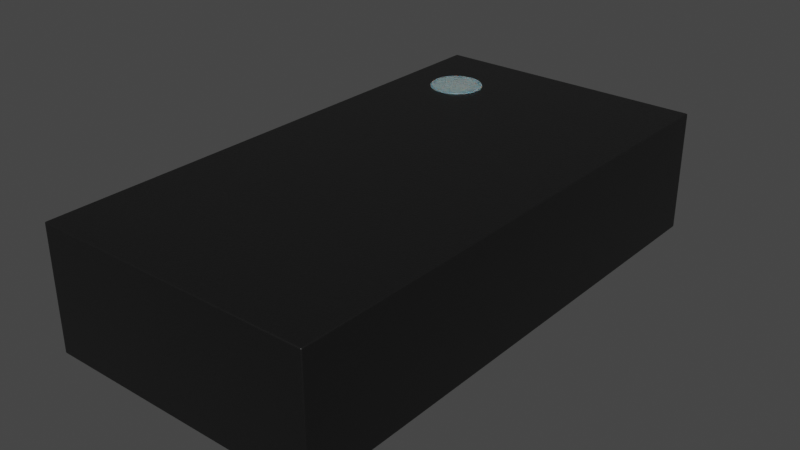# Source: XSON-8_1x1.95mm_P0.5mm.blend  (saved by Blender 4.1.23; exported with 4.5.12 LTS)
import bpy
from mathutils import Matrix  # noqa: F401  (used for matrix-valued properties, if any)

bpy.ops.wm.read_factory_settings(use_empty=True)
scene = bpy.context.scene
scene.name = 'Scene'

# ---- collections
col_collection = bpy.data.collections.new('Collection'); scene.collection.children.link(col_collection)

# ---- materials (node trees are filled in below, after node groups)
mat_metal_pins = bpy.data.materials.new('metal_pins')
mat_metal_pins.preview_render_type = 'CUBE'
mat_plastic_chip = bpy.data.materials.new('plastic_chip')
mat_plastic_chip.preview_render_type = 'CUBE'
mat_white_markings = bpy.data.materials.new('white_markings')
mat_white_markings.preview_render_type = 'FLAT'

# ---- material node trees
mat_metal_pins.use_nodes = True; mat_metal_pins.node_tree.nodes.clear()
_N = mat_metal_pins.node_tree.nodes; _L = mat_metal_pins.node_tree.links
n0 = _N.new('ShaderNodeMapping'); n0.name = 'Mapping'; n0.location = (-1447, -91)
n0.inputs[3].default_value = (4.8, 1.2, 1.1)
n1 = _N.new('ShaderNodeBsdfPrincipled'); n1.name = 'Principled BSDF'; n1.location = (-560, 254)
n1.distribution = 'GGX'
n1.subsurface_method = 'BURLEY'
n1.inputs[1].default_value = 0.7818
n1.inputs[2].default_value = 0.2886
n1.inputs[3].default_value = 1.45
n1.inputs[13].default_value = 0.0
n1.inputs[27].default_value = (0.0, 0.0, 0.0, 1.0)
n1.inputs[28].default_value = 1.0
n2 = _N.new('ShaderNodeOutputMaterial'); n2.name = 'Material Output.002'; n2.location = (-205, 253)
n2.width = 213
n3 = _N.new('ShaderNodeTexNoise'); n3.name = 'Noise Texture.002'; n3.location = (-1228, -73)
n3.inputs[2].default_value = 0.1
n3.inputs[3].default_value = 7.0
n3.inputs[4].default_value = 0.6
n3.inputs[8].default_value = 0.4
n4 = _N.new('ShaderNodeTexCoord'); n4.name = 'Texture Coordinate'; n4.location = (-1636, -116)
n5 = _N.new('ShaderNodeMix'); n5.name = 'Mix.001'; n5.location = (-921, 45)
n5.data_type = 'RGBA'
n5.inputs[6].default_value = (0.9398, 0.9547, 1.0, 1.0)
n5.inputs[7].default_value = (0.13, 0.1259, 0.1359, 1.0)
n6 = _N.new('ShaderNodeBump'); n6.name = 'Bump.001'; n6.location = (-1001, -227)
n6.inputs[0].default_value = 0.05
n6.inputs[1].default_value = 0.01
n6.inputs[2].default_value = 1.0
_L.new(n1.outputs[0], n2.inputs[0])
_L.new(n3.outputs[0], n6.inputs[3])
_L.new(n0.outputs[0], n3.inputs[0])
_L.new(n3.outputs[0], n5.inputs[0])
_L.new(n4.outputs[3], n0.inputs[0])
_L.new(n5.outputs[2], n1.inputs[0])
_L.new(n6.outputs[0], n1.inputs[5])
n2.is_active_output = True
mat_plastic_chip.use_nodes = True; mat_plastic_chip.node_tree.nodes.clear()
_N = mat_plastic_chip.node_tree.nodes; _L = mat_plastic_chip.node_tree.links
n0 = _N.new('ShaderNodeBsdfPrincipled'); n0.name = 'Principled BSDF'; n0.location = (10, 300)
n0.distribution = 'GGX'
n0.subsurface_method = 'BURLEY'
n0.inputs[0].default_value = (0.009312, 0.009312, 0.009312, 1.0)
n0.inputs[1].default_value = 0.1372
n0.inputs[2].default_value = 0.3706
n0.inputs[3].default_value = 1.45
n0.inputs[27].default_value = (0.0, 0.0, 0.0, 1.0)
n0.inputs[28].default_value = 1.0
n1 = _N.new('ShaderNodeOutputMaterial'); n1.name = 'Material Output'; n1.location = (300, 300)
n2 = _N.new('ShaderNodeTexNoise'); n2.name = 'Noise Texture'; n2.location = (-893, 54)
n2.inputs[2].default_value = 200.0
n2.inputs[3].default_value = 3.6
n2.inputs[4].default_value = 0.8375
n3 = _N.new('ShaderNodeBump'); n3.name = 'Bump'; n3.location = (-604, -53)
n3.inputs[0].default_value = 0.08
n3.inputs[1].default_value = 1.0
n3.inputs[2].default_value = 1.0
_L.new(n0.outputs[0], n1.inputs[0])
_L.new(n2.outputs[0], n3.inputs[3])
_L.new(n3.outputs[0], n0.inputs[5])
n1.is_active_output = True
mat_white_markings.use_nodes = True; mat_white_markings.node_tree.nodes.clear()
_N = mat_white_markings.node_tree.nodes; _L = mat_white_markings.node_tree.links
n0 = _N.new('ShaderNodeOutputMaterial'); n0.name = 'Material Output'; n0.location = (300, 300)
n1 = _N.new('ShaderNodeBsdfPrincipled'); n1.name = 'Principled BSDF'; n1.location = (-34, 272)
n1.distribution = 'GGX'
n1.subsurface_method = 'BURLEY'
n1.inputs[1].default_value = 0.02
n1.inputs[2].default_value = 0.4636
n1.inputs[3].default_value = 1.4
n1.inputs[8].default_value = 1.0
n1.inputs[10].default_value = 0.3682
n1.inputs[13].default_value = 0.6591
n1.inputs[18].default_value = 0.2318
n1.inputs[20].default_value = 0.6709
n1.inputs[24].default_value = 0.1191
n1.inputs[27].default_value = (0.0, 0.0, 0.0, 1.0)
n1.inputs[28].default_value = 1.0
n2 = _N.new('ShaderNodeMapping'); n2.name = 'Mapping'; n2.location = (-1010, 265)
n2.inputs[3].default_value = (3.0, 1.0, 1.0)
n3 = _N.new('ShaderNodeTexCoord'); n3.name = 'Texture Coordinate'; n3.location = (-1250, 180)
n4 = _N.new('ShaderNodeBump'); n4.name = 'Bump'; n4.location = (-376, -99)
n4.inputs[0].default_value = 0.05
n4.inputs[1].default_value = 1.0
n4.inputs[2].default_value = 1.0
n5 = _N.new('ShaderNodeTexNoise'); n5.name = 'Noise Texture'; n5.location = (-662, 176)
n5.inputs[2].default_value = 88.0
n5.inputs[3].default_value = 10.8
n5.inputs[4].default_value = 0.9167
n5.inputs[8].default_value = 1.6
n6 = _N.new('ShaderNodeValToRGB'); n6.name = 'ColorRamp'; n6.location = (-354, 186)
while len(n6.color_ramp.elements) > 1: n6.color_ramp.elements.remove(n6.color_ramp.elements[-1])
n6.color_ramp.elements[0].position = 0.0; n6.color_ramp.elements[0].color = (0.2596, 0.2596, 0.2596, 1.0)
_e = n6.color_ramp.elements.new(1.0); _e.color = (0.6303, 0.6303, 0.6303, 1.0)
n7 = _N.new('ShaderNodeMix'); n7.name = 'Mix'; n7.location = (-204, 152)
n7.data_type = 'RGBA'
n7.inputs[0].default_value = 0.3682
n7.inputs[7].default_value = (0.2525, 0.2525, 0.2525, 1.0)
_L.new(n5.outputs[0], n6.inputs[0])
_L.new(n1.outputs[0], n0.inputs[0])
_L.new(n3.outputs[2], n2.inputs[0])
_L.new(n2.outputs[0], n5.inputs[0])
_L.new(n5.outputs[0], n4.inputs[3])
_L.new(n4.outputs[0], n1.inputs[5])
_L.new(n6.outputs[0], n7.inputs[6])
_L.new(n7.outputs[2], n1.inputs[0])
n0.is_active_output = True

# ---- world
world_world = bpy.data.worlds.new('World'); scene.world = world_world
world_world.use_nodes = True; world_world.node_tree.nodes.clear()
_N = world_world.node_tree.nodes; _L = world_world.node_tree.links
n0 = _N.new('ShaderNodeOutputWorld'); n0.name = 'World Output'; n0.location = (300, 300)
n1 = _N.new('ShaderNodeBackground'); n1.name = 'Background'; n1.location = (10, 300)
n1.inputs[0].default_value = (0.05088, 0.05088, 0.05088, 1.0)
_L.new(n1.outputs[0], n0.inputs[0])
n0.is_active_output = True
world_world.color = (0.05088, 0.05088, 0.05088)
world_world.use_sun_shadow = False
world_world.sun_shadow_jitter_overblur = 0.0

# ---- meshes
me_shape_9_indexedfaceset_013 = bpy.data.meshes.new('SHAPE_9_IndexedFaceSet.013')
me_shape_9_indexedfaceset_013.from_pydata([(0.095, 0.625, 0.14), (0.495, 1.0, 0.47), (-0.555, 1.0, 0.47), (-0.505, 0.125, 0.14), (0.495, 1.0, 0.01), (-0.505, -0.875, 0.14), (0.495, -1.0, 0.47), (-0.505, 0.875, 0.14), (-0.555, -1.0, 0.47), (-0.155, 0.125, 0.14), (-0.505, 0.375, 0.14), (-0.555, 1.0, 0.01), (-0.555, -1.0, 0.01), (0.495, -1.0, 0.01), (-0.505, -0.625, 0.14), (0.095, -0.875, 0.14), (0.095, -0.625, 0.14), (0.095, -0.125, 0.14), (-0.505, -0.375, 0.14), (-0.505, -0.125, 0.14), (0.445, -0.625, 0.14), (0.445, -0.875, 0.14), (-0.155, -0.875, 0.14), (0.095, -0.375, 0.14), (0.445, -0.375, 0.14), (0.445, 0.875, 0.14), (0.095, 0.875, 0.14), (-0.505, 0.625, 0.14), (0.445, -0.125, 0.14), (0.445, 0.125, 0.14), (0.095, 0.125, 0.14), (-0.105, 0.805, 0.14), (-0.18, 0.875, 0.14), (-0.155, -0.375, 0.14), (0.445, 0.375, 0.14), (0.095, 0.375, 0.14), (-0.155, -0.125, 0.14), (-0.155, 0.375, 0.14), (0.445, 0.625, 0.14), (-0.155, -0.625, 0.14), (-0.105, 0.625, 0.14), (-0.505, -0.875, 0.01), (-0.505, -0.625, 0.01), (-0.505, -0.375, 0.01), (-0.505, -0.125, 0.01), (-0.505, 0.125, 0.01), (-0.505, 0.375, 0.01), (-0.505, 0.875, 0.01), (-0.18, 0.875, 0.01), (-0.505, 0.625, 0.01), (-0.105, 0.625, 0.01), (-0.155, 0.375, 0.01), (-0.155, -0.125, 0.01), (-0.155, 0.125, 0.01), (0.095, 0.375, 0.01), (0.095, 0.625, 0.01), (0.095, 0.875, 0.01), (-0.105, 0.805, 0.01), (-0.155, -0.625, 0.01), (-0.155, -0.375, 0.01), (-0.155, -0.875, 0.01), (0.095, -0.625, 0.01), (0.095, -0.375, 0.01), (0.095, -0.125, 0.01), (0.095, 0.125, 0.01), (0.095, -0.875, 0.01), (0.445, -0.875, 0.01), (0.445, 0.625, 0.01), (0.445, 0.375, 0.01), (0.445, 0.875, 0.01), (0.445, -0.375, 0.01), (0.445, -0.125, 0.01), (0.445, 0.125, 0.01), (0.445, -0.625, 0.01), (-0.33, 0.8, 0.475), (-0.3105, 0.7981, 0.475), (-0.2917, 0.7924, 0.475), (-0.2744, 0.7831, 0.475), (-0.2593, 0.7707, 0.475), (-0.2469, 0.7556, 0.475), (-0.2376, 0.7383, 0.475), (-0.2319, 0.7195, 0.475), (-0.23, 0.7, 0.475), (-0.2319, 0.6805, 0.475), (-0.2376, 0.6617, 0.475), (-0.2469, 0.6444, 0.475), (-0.2593, 0.6293, 0.475), (-0.2744, 0.6169, 0.475), (-0.2917, 0.6076, 0.475), (-0.3105, 0.6019, 0.475), (-0.33, 0.6, 0.475), (-0.3495, 0.6019, 0.475), (-0.3683, 0.6076, 0.475), (-0.3856, 0.6169, 0.475), (-0.4007, 0.6293, 0.475), (-0.4131, 0.6444, 0.475), (-0.4224, 0.6617, 0.475), (-0.4281, 0.6805, 0.475), (-0.43, 0.7, 0.475), (-0.4281, 0.7195, 0.475), (-0.4224, 0.7383, 0.475), (-0.4131, 0.7556, 0.475), (-0.4007, 0.7707, 0.475), (-0.3856, 0.7831, 0.475), (-0.3683, 0.7924, 0.475), (-0.3495, 0.7981, 0.475), (-0.33, 0.8, 0.375), (-0.3105, 0.7981, 0.375), (-0.2917, 0.7924, 0.375), (-0.2744, 0.7831, 0.375), (-0.2593, 0.7707, 0.375), (-0.2469, 0.7556, 0.375), (-0.2376, 0.7383, 0.375), (-0.2319, 0.7195, 0.375), (-0.23, 0.7, 0.375), (-0.2319, 0.6805, 0.375), (-0.2376, 0.6617, 0.375), (-0.2469, 0.6444, 0.375), (-0.2593, 0.6293, 0.375), (-0.2744, 0.6169, 0.375), (-0.2917, 0.6076, 0.375), (-0.3105, 0.6019, 0.375), (-0.33, 0.6, 0.375), (-0.3495, 0.6019, 0.375), (-0.3683, 0.6076, 0.375), (-0.3856, 0.6169, 0.375), (-0.4007, 0.6293, 0.375), (-0.4131, 0.6444, 0.375), (-0.4224, 0.6617, 0.375), (-0.4281, 0.6805, 0.375), (-0.43, 0.7, 0.375), (-0.4281, 0.7195, 0.375), (-0.4224, 0.7383, 0.375), (-0.4131, 0.7556, 0.375), (-0.4007, 0.7707, 0.375), (-0.3856, 0.7831, 0.375), (-0.3683, 0.7924, 0.375), (-0.3495, 0.7981, 0.375), (0.095, 0.625, 0.14), (-0.505, 0.125, 0.14), (-0.505, -0.875, 0.14), (-0.505, 0.875, 0.14), (-0.155, 0.125, 0.14), (-0.505, 0.375, 0.14), (-0.155, 0.375, 4.768e-07), (-0.155, -0.625, 4.768e-07), (-0.505, -0.625, 0.14), (0.095, -0.875, 0.14), (0.095, -0.625, 0.14), (0.445, 0.125, 4.768e-07), (0.095, 0.625, 4.768e-07), (0.445, 0.625, 4.768e-07), (-0.505, 0.625, 4.768e-07), (0.095, -0.125, 0.14), (-0.505, -0.375, 4.768e-07), (-0.505, -0.375, 0.14), (-0.505, -0.125, 0.14), (-0.155, -0.125, 4.768e-07), (-0.155, -0.375, 4.768e-07), (-0.505, -0.125, 4.768e-07), (-0.505, 0.375, 4.768e-07), (0.445, -0.625, 0.14), (0.445, -0.875, 0.14), (0.445, -0.375, 4.768e-07), (0.095, -0.375, 4.768e-07), (-0.155, -0.875, 0.14), (0.095, -0.125, 4.768e-07), (0.095, -0.375, 0.14), (0.445, -0.375, 0.14), (0.445, 0.875, 0.14), (0.095, 0.875, 0.14), (-0.505, 0.625, 0.14), (0.445, -0.125, 0.14), (0.445, 0.125, 0.14), (0.095, 0.125, 0.14), (-0.105, 0.805, 0.14), (-0.18, 0.875, 0.14), (-0.155, -0.375, 0.14), (0.445, -0.625, 4.768e-07), (-0.155, 0.125, 4.768e-07), (-0.505, 0.125, 4.768e-07), (0.095, 0.875, 4.768e-07), (0.445, 0.375, 4.768e-07), (0.445, 0.375, 0.14), (-0.105, 0.625, 4.768e-07), (-0.18, 0.875, 4.768e-07), (-0.505, 0.875, 4.768e-07), (0.095, 0.375, 4.768e-07), (0.095, 0.375, 0.14), (-0.155, -0.125, 0.14), (-0.505, -0.875, 4.768e-07), (-0.505, -0.625, 4.768e-07), (0.095, 0.125, 4.768e-07), (-0.105, 0.805, 4.768e-07), (-0.155, 0.375, 0.14), (0.445, -0.125, 4.768e-07), (0.445, 0.625, 0.14), (0.445, 0.875, 4.768e-07), (-0.155, -0.625, 0.14), (-0.155, -0.875, 4.768e-07), (-0.105, 0.625, 0.14), (0.095, -0.625, 4.768e-07), (0.445, -0.875, 4.768e-07), (0.095, -0.875, 4.768e-07)], [], [(12, 11, 2, 8), (4, 13, 6, 1), (13, 12, 8, 6), (11, 4, 1, 2), (2, 1, 6, 8), (26, 0, 38, 25), (15, 21, 20, 16), (18, 33, 36, 19), (30, 29, 34, 35), (15, 65, 66, 21), (44, 43, 18, 19), (51, 46, 10, 37), (53, 51, 37, 9), (46, 45, 3, 10), (58, 42, 14, 39), (61, 65, 15, 16), (60, 58, 39, 22), (5, 41, 60, 22), (42, 41, 5, 14), (73, 61, 16, 20), (66, 73, 20, 21), (68, 54, 35, 34), (52, 44, 19, 36), (33, 59, 52, 36), (45, 53, 9, 3), (72, 68, 34, 29), (64, 72, 29, 30), (54, 64, 30, 35), (69, 56, 26, 25), (67, 69, 25, 38), (0, 55, 67, 38), (56, 55, 0, 26), (49, 50, 40, 27), (47, 49, 27, 7), (48, 47, 7, 32), (50, 57, 31, 40), (63, 62, 23, 17), (24, 28, 17, 23), (71, 63, 17, 28), (7, 27, 40, 31, 32), (70, 71, 28, 24), (3, 9, 37, 10), (18, 43, 59, 33), (62, 70, 24, 23), (14, 5, 22, 39), (57, 48, 32, 31), (45, 46, 11), (56, 11, 48), (71, 70, 13), (41, 42, 12), (42, 43, 12), (43, 44, 12), (44, 45, 12), (47, 11, 49), (11, 12, 45), (49, 11, 46), (60, 41, 12), (12, 13, 65), (54, 55, 50, 51), (60, 12, 65), (65, 61, 58, 60), (44, 52, 53, 45), (59, 62, 63, 52), (58, 61, 62, 59), (71, 72, 64, 63), (67, 55, 54, 68), (64, 53, 52, 63), (51, 53, 64, 54), (73, 70, 62, 61), (55, 56, 57, 50), (50, 49, 46, 51), (56, 69, 4), (56, 4, 11), (11, 47, 48), (48, 57, 56), (70, 73, 13), (73, 66, 13), (66, 65, 13), (13, 4, 71), (4, 69, 67), (67, 68, 4), (4, 68, 72), (72, 71, 4), (59, 43, 42, 58), (106, 107, 108, 109, 110, 111, 112, 113, 114, 115, 116, 117, 118, 119, 120, 121, 122, 123, 124, 125, 126, 127, 128, 129, 130, 131, 132, 133, 134, 135, 136, 137), (74, 105, 104, 103, 102, 101, 100, 99, 98, 97, 96, 95, 94, 93, 92, 91, 90, 89, 88, 87, 86, 85, 84, 83, 82, 81, 80, 79, 78, 77, 76, 75), (78, 79, 111, 110), (105, 74, 106, 137), (92, 93, 125, 124), (79, 80, 112, 111), (93, 94, 126, 125), (80, 81, 113, 112), (94, 95, 127, 126), (81, 82, 114, 113), (95, 96, 128, 127), (82, 83, 115, 114), (96, 97, 129, 128), (83, 84, 116, 115), (97, 98, 130, 129), (84, 85, 117, 116), (98, 99, 131, 130), (85, 86, 118, 117), (99, 100, 132, 131), (86, 87, 119, 118), (100, 101, 133, 132), (87, 88, 120, 119), (74, 75, 107, 106), (101, 102, 134, 133), (88, 89, 121, 120), (75, 76, 108, 107), (102, 103, 135, 134), (89, 90, 122, 121), (76, 77, 109, 108), (103, 104, 136, 135), (90, 91, 123, 122), (77, 78, 110, 109), (104, 105, 137, 136), (91, 92, 124, 123), (170, 138, 196, 169), (147, 162, 161, 148), (155, 177, 189, 156), (174, 173, 183, 188), (202, 162, 147, 203), (154, 155, 156, 159), (160, 143, 194, 144), (144, 194, 142, 179), (180, 139, 143, 160), (191, 146, 198, 145), (203, 147, 148, 201), (145, 198, 165, 199), (199, 165, 140, 190), (190, 140, 146, 191), (191, 145, 199, 190), (201, 148, 161, 178), (178, 161, 162, 202), (187, 188, 183, 182), (159, 156, 189, 157), (157, 189, 177, 158), (179, 142, 139, 180), (182, 183, 173, 149), (149, 173, 174, 192), (192, 174, 188, 187), (187, 182, 149, 192), (181, 170, 169, 197), (197, 169, 196, 151), (151, 196, 138, 150), (150, 138, 170, 181), (181, 197, 151, 150), (184, 200, 171, 152), (152, 171, 141, 186), (186, 141, 176, 185), (193, 175, 200, 184), (164, 167, 153, 166), (168, 172, 153, 167), (166, 153, 172, 195), (163, 164, 166, 195), (176, 141, 171, 200, 175), (195, 172, 168, 163), (139, 142, 194, 143), (158, 177, 155, 154), (201, 178, 202, 203), (160, 144, 179, 180), (163, 168, 167, 164), (146, 140, 165, 198), (158, 154, 159, 157), (185, 176, 175, 193), (185, 193, 184, 152, 186)])
me_shape_9_indexedfaceset_013.polygons.foreach_set('use_smooth', [True] * 167)
me_shape_9_indexedfaceset_013.polygons.foreach_set('material_index', [1, 1, 1, 1, 1, 1, 1, 1, 1, 1, 1, 1, 1, 1, 1, 1, 1, 1, 1, 1, 1, 1, 1, 1, 1, 1, 1, 1, 1, 1, 1, 1, 1, 1, 1, 1, 1, 1, 1, 1, 1, 1, 1, 1, 1, 1, 1, 1, 1, 1, 1, 1, 1, 1, 1, 1, 1, 1, 1, 1, 1, 1, 1, 1, 1, 1, 1, 1, 1, 1, 1, 1, 1, 1, 1, 1, 1, 1, 1, 1, 1, 1, 1, 1, 2, 2, 2, 2, 2, 2, 2, 2, 2, 2, 2, 2, 2, 2, 2, 2, 2, 2, 2, 2, 2, 2, 2, 2, 2, 2, 2, 2, 2, 2, 2, 2, 2, 2, 0, 0, 0, 0, 0, 0, 0, 0, 0, 0, 0, 0, 0, 0, 0, 0, 0, 0, 0, 0, 0, 0, 0, 0, 0, 0, 0, 0, 0, 0, 0, 0, 0, 0, 0, 0, 0, 0, 0, 0, 0, 0, 0, 0, 0, 0, 0, 0, 0])
_k = set([(0, 26), (0, 38), (0, 55), (1, 2), (1, 4), (1, 6), (2, 8), (2, 11), (3, 9), (3, 10), (3, 45), (4, 11), (4, 13), (5, 14), (5, 22), (5, 41), (6, 8), (6, 13), (7, 27), (7, 32), (7, 47), (8, 12), (9, 37), (9, 53), (10, 37), (10, 46), (11, 12), (12, 13), (14, 39), (14, 42), (15, 16), (15, 21), (15, 65), (16, 20), (16, 61), (17, 23), (17, 28), (17, 63), (18, 19), (18, 33), (18, 43), (19, 36), (19, 44), (20, 21), (20, 73), (21, 66), (22, 39), (22, 60), (23, 24), (23, 62), (24, 28), (24, 70), (25, 26), (25, 38), (25, 69), (26, 56), (27, 40), (27, 49), (28, 71), (29, 30), (29, 34), (29, 72), (30, 35), (30, 64), (31, 32), (31, 40), (31, 57), (32, 48), (33, 36), (33, 59), (34, 35), (34, 68), (35, 54), (36, 52), (37, 51), (38, 67), (39, 58), (40, 50), (41, 42), (41, 60), (42, 58), (43, 44), (43, 59), (44, 52), (45, 46), (45, 53), (46, 51), (47, 48), (47, 49), (48, 57), (49, 50), (50, 57), (51, 53), (52, 59), (54, 64), (54, 68), (55, 56), (55, 67), (56, 69), (58, 60), (61, 65), (61, 73), (62, 63), (62, 70), (63, 71), (64, 72), (65, 66), (66, 73), (67, 69), (68, 72), (70, 71), (74, 75), (74, 105), (75, 76), (76, 77), (77, 78), (78, 79), (79, 80), (80, 81), (81, 82), (82, 83), (83, 84), (84, 85), (85, 86), (86, 87), (87, 88), (88, 89), (89, 90), (90, 91), (91, 92), (92, 93), (93, 94), (94, 95), (95, 96), (96, 97), (97, 98), (98, 99), (99, 100), (100, 101), (101, 102), (102, 103), (103, 104), (104, 105), (106, 107), (106, 137), (107, 108), (108, 109), (109, 110), (110, 111), (111, 112), (112, 113), (113, 114), (114, 115), (115, 116), (116, 117), (117, 118), (118, 119), (119, 120), (120, 121), (121, 122), (122, 123), (123, 124), (124, 125), (125, 126), (126, 127), (127, 128), (128, 129), (129, 130), (130, 131), (131, 132), (132, 133), (133, 134), (134, 135), (135, 136), (136, 137), (138, 150), (138, 170), (138, 196), (139, 142), (139, 143), (139, 180), (140, 146), (140, 165), (140, 190), (141, 171), (141, 176), (141, 186), (142, 179), (142, 194), (143, 160), (143, 194), (144, 160), (144, 179), (144, 194), (145, 191), (145, 198), (145, 199), (146, 191), (146, 198), (147, 148), (147, 162), (147, 203), (148, 161), (148, 201), (149, 173), (149, 182), (149, 192), (150, 151), (150, 181), (151, 196), (151, 197), (152, 171), (152, 184), (152, 186), (153, 166), (153, 167), (153, 172), (154, 155), (154, 158), (154, 159), (155, 156), (155, 177), (156, 159), (156, 189), (157, 158), (157, 159), (157, 189), (158, 177), (160, 180), (161, 162), (161, 178), (162, 202), (163, 164), (163, 168), (163, 195), (164, 166), (164, 167), (165, 198), (165, 199), (166, 195), (167, 168), (168, 172), (169, 170), (169, 196), (169, 197), (170, 181), (171, 200), (172, 195), (173, 174), (173, 183), (174, 188), (174, 192), (175, 176), (175, 193), (175, 200), (176, 185), (177, 189), (178, 201), (178, 202), (179, 180), (181, 197), (182, 183), (182, 187), (183, 188), (184, 193), (184, 200), (185, 186), (185, 193), (187, 188), (187, 192), (190, 191), (190, 199), (201, 203), (202, 203)])
me_shape_9_indexedfaceset_013.attributes.new('sharp_edge', 'BOOLEAN', 'EDGE').data.foreach_set('value', [ (min(e.vertices), max(e.vertices)) in _k for e in me_shape_9_indexedfaceset_013.edges])
_uv = me_shape_9_indexedfaceset_013.uv_layers.new(name='UVMap')
_uv.uv.foreach_set('vector', [1.0, 0.0, 0.0, 0.0, 0.0, 1.0, 1.0, 1.0, 0.0, 0.0, 1.0, 0.0, 1.0, 1.0, 0.0, 1.0, 0.0, 0.0, 1.0, 0.0, 1.0, 1.0, 0.0, 1.0, 1.0, 0.0, 0.0, 0.0, 0.0, 1.0, 1.0, 1.0, 0.0, 1.0, 0.0, 1.0, 0.0, 1.0, 1.0, 1.0, 0.0, 1.0, 1.0, 1.0, 0.0, 1.0, 0.0, 1.0, 1.0, 1.0, 0.0, 1.0, 0.0, 1.0, 1.0, 1.0, 1.0, 1.0, 0.0, 1.0, 0.0, 1.0, 1.0, 1.0, 1.0, 1.0, 1.0, 1.0, 0.0, 1.0, 0.0, 1.0, 1.0, 1.0, 1.0, 0.07143, 0.0, 0.07143, 0.0, 1.0, 0.0, 0.07143, 1.0, 0.07143, 1.0, 1.0, 0.0, 1.0, 0.0, 0.07143, 1.0, 0.07143, 1.0, 1.0, 0.0, 1.0, 1.0, 0.07143, 0.0, 0.07143, 0.0, 1.0, 1.0, 1.0, 0.0, 0.07143, 1.0, 0.07143, 1.0, 1.0, 0.0, 1.0, 0.0, 0.07143, 1.0, 0.07143, 1.0, 1.0, 0.0, 1.0, 0.0, 0.07143, 1.0, 0.07143, 1.0, 1.0, 0.0, 1.0, 1.0, 0.07143, 0.0, 0.07143, 0.0, 1.0, 1.0, 1.0, 1.0, 1.0, 1.0, 0.07143, 0.0, 0.07143, 0.0, 1.0, 0.0, 0.07143, 1.0, 0.07143, 1.0, 1.0, 0.0, 1.0, 0.0, 0.07143, 1.0, 0.07143, 1.0, 1.0, 0.0, 1.0, 1.0, 0.07143, 0.0, 0.07143, 0.0, 1.0, 1.0, 1.0, 0.0, 0.07143, 1.0, 0.07143, 1.0, 1.0, 0.0, 1.0, 0.0, 0.07143, 1.0, 0.07143, 1.0, 1.0, 0.0, 1.0, 1.0, 1.0, 1.0, 0.07143, 0.0, 0.07143, 0.0, 1.0, 1.0, 0.07143, 0.0, 0.07143, 0.0, 1.0, 1.0, 1.0, 1.0, 0.07143, 0.0, 0.07143, 0.0, 1.0, 1.0, 1.0, 1.0, 0.07143, 0.0, 0.07143, 0.0, 1.0, 1.0, 1.0, 0.0, 0.07143, 1.0, 0.07143, 1.0, 1.0, 0.0, 1.0, 0.0, 0.07143, 1.0, 0.07143, 1.0, 1.0, 0.0, 1.0, 1.0, 0.07143, 0.0, 0.07143, 0.0, 1.0, 1.0, 1.0, 1.0, 1.0, 1.0, 0.07143, 0.0, 0.07143, 0.0, 1.0, 0.0, 0.07143, 1.0, 0.07143, 1.0, 1.0, 0.0, 1.0, 1.0, 0.07143, 0.0, 0.07143, 0.0, 1.0, 1.0, 1.0, 0.0, 0.07143, 1.0, 0.07143, 1.0, 1.0, 0.0, 1.0, 0.0, 0.07143, 1.0, 0.07143, 1.0, 1.0, 0.0, 1.0, 1.0, 0.07143, 0.0, 0.07143, 0.0, 1.0, 1.0, 1.0, 0.0, 0.07143, 1.0, 0.07143, 1.0, 1.0, 0.0, 1.0, 1.0, 1.0, 0.0, 1.0, 1.0, 1.0, 1.0, 1.0, 0.0, 0.07143, 1.0, 0.07143, 1.0, 1.0, 0.0, 1.0, 1.0, 1.0, 1.0, 1.0, 0.0, 1.0, 0.0, 1.0, 0.0, 1.0, 1.0, 0.07143, 0.0, 0.07143, 0.0, 1.0, 1.0, 1.0, 1.0, 1.0, 1.0, 1.0, 0.0, 1.0, 0.0, 1.0, 1.0, 1.0, 1.0, 0.07143, 0.0, 0.07143, 0.0, 1.0, 1.0, 0.07143, 0.0, 0.07143, 0.0, 1.0, 1.0, 1.0, 0.0, 1.0, 1.0, 1.0, 0.0, 1.0, 0.0, 1.0, 0.0, 1.0, 1.0, 0.0, 1.0, 0.0, 0.0, 1.0, 0.9524, 0.0, 0.9524, 0.0, 1.0, 0.0, 0.381, 0.0, 1.0, 0.0, 0.6429, 0.0, 0.04762, 0.0, 0.04762, 0.0, 0.0, 0.0, 0.9524, 0.0, 0.9524, 0.0, 1.0, 0.0, 0.9524, 0.0, 0.9524, 0.0, 1.0, 0.0, 0.9524, 0.0, 0.9524, 0.0, 1.0, 0.0, 0.9524, 0.0, 0.9524, 0.0, 1.0, 0.0, 0.9524, 0.0, 1.0, 0.0, 0.9524, 0.0, 1.0, 0.0, 1.0, 0.0, 0.9524, 0.0, 0.9524, 0.0, 1.0, 0.0, 0.9524, 0.0, 0.619, 0.0, 0.9524, 0.0, 1.0, 0.0, 1.0, 0.0, 0.0, 0.0, 0.381, 0.0, 0.381, 0.0, 0.381, 0.0, 0.5714, 0.0, 0.619, 0.0, 0.619, 0.0, 1.0, 0.0, 0.381, 0.0, 0.381, 0.0, 0.381, 0.0, 0.619, 0.0, 0.619, 0.0, 0.9524, 0.0, 0.619, 0.0, 0.619, 0.0, 0.9524, 0.0, 0.619, 0.0, 0.381, 0.0, 0.381, 0.0, 0.619, 0.0, 0.619, 0.0, 0.381, 0.0, 0.381, 0.0, 0.619, 0.0, 0.04762, 0.0, 0.04762, 0.0, 0.381, 0.0, 0.381, 0.0, 0.04762, 0.0, 0.381, 0.0, 0.381, 0.0, 0.04762, 0.0, 0.381, 0.0, 0.619, 0.0, 0.619, 0.0, 0.381, 0.0, 0.619, 0.0, 0.619, 0.0, 0.381, 0.0, 0.381, 0.0, 0.04762, 0.0, 0.04762, 0.0, 0.381, 0.0, 0.381, 0.0, 0.381, 0.0, 0.381, 0.0, 0.5714, 0.0, 0.5714, 0.0, 0.5714, 0.0, 0.9524, 0.0, 0.9524, 0.0, 0.619, 0.0, 0.381, 0.0, 0.04762, 0.0, 0.0, 0.0, 0.381, 0.0, 0.0, 0.0, 1.0, 0.0, 1.0, 0.0, 0.9524, 0.0, 0.6429, 0.0, 0.6429, 0.0, 0.5714, 0.0, 0.381, 0.0, 0.04762, 0.0, 0.04762, 0.0, 0.0, 0.0, 0.04762, 0.0, 0.04762, 0.0, 0.0, 0.0, 0.04762, 0.0, 0.381, 0.0, 0.0, 0.0, 0.0, 0.0, 0.0, 0.0, 0.04762, 0.0, 0.0, 0.0, 0.04762, 0.0, 0.04762, 0.0, 0.04762, 0.0, 0.04762, 0.0, 0.0, 0.0, 0.0, 0.0, 0.04762, 0.0, 0.04762, 0.0, 0.04762, 0.0, 0.04762, 0.0, 0.0, 0.0, 0.619, 0.0, 0.9524, 0.0, 0.9524, 0.0, 0.619, 0.0, 0.75, 0.49, 0.7968, 0.4854, 0.8418, 0.4717, 0.8833, 0.4496, 0.9197, 0.4197, 0.9496, 0.3833, 0.9717, 0.3418, 0.9854, 0.2968, 0.99, 0.25, 0.9854, 0.2032, 0.9717, 0.1582, 0.9496, 0.1167, 0.9197, 0.08029, 0.8833, 0.05045, 0.8418, 0.02827, 0.7968, 0.01461, 0.75, 0.01, 0.7032, 0.01461, 0.6582, 0.02827, 0.6167, 0.05045, 0.5803, 0.08029, 0.5504, 0.1167, 0.5283, 0.1582, 0.5146, 0.2032, 0.51, 0.25, 0.5146, 0.2968, 0.5283, 0.3418, 0.5504, 0.3833, 0.5803, 0.4197, 0.6167, 0.4496, 0.6582, 0.4717, 0.7032, 0.4854, 0.75, 0.49, 0.7032, 0.4854, 0.6582, 0.4717, 0.6167, 0.4496, 0.5803, 0.4197, 0.5504, 0.3833, 0.5283, 0.3418, 0.5146, 0.2968, 0.51, 0.25, 0.5146, 0.2032, 0.5283, 0.1582, 0.5504, 0.1167, 0.5803, 0.08029, 0.6167, 0.05045, 0.6582, 0.02827, 0.7032, 0.01461, 0.75, 0.01, 0.7968, 0.01461, 0.8418, 0.02827, 0.8833, 0.05045, 0.9197, 0.08029, 0.9496, 0.1167, 0.9717, 0.1582, 0.9854, 0.2032, 0.99, 0.25, 0.9854, 0.2968, 0.9717, 0.3418, 0.9496, 0.3833, 0.9197, 0.4197, 0.8833, 0.4496, 0.8418, 0.4717, 0.7968, 0.4854, 0.9197, 0.4197, 0.9496, 0.3833, 0.9496, 0.3833, 0.9197, 0.4197, 0.7032, 0.4854, 0.75, 0.49, 0.75, 0.49, 0.7032, 0.4854, 0.6582, 0.02827, 0.6167, 0.05045, 0.6167, 0.05045, 0.6582, 0.02827, 0.9496, 0.3833, 0.9717, 0.3418, 0.9717, 0.3418, 0.9496, 0.3833, 0.6167, 0.05045, 0.5803, 0.08029, 0.5803, 0.08029, 0.6167, 0.05045, 0.9717, 0.3418, 0.9854, 0.2968, 0.9854, 0.2968, 0.9717, 0.3418, 0.5803, 0.08029, 0.5504, 0.1167, 0.5504, 0.1167, 0.5803, 0.08029, 0.9854, 0.2968, 0.99, 0.25, 0.99, 0.25, 0.9854, 0.2968, 0.5504, 0.1167, 0.5283, 0.1582, 0.5283, 0.1582, 0.5504, 0.1167, 0.99, 0.25, 0.9854, 0.2032, 0.9854, 0.2032, 0.99, 0.25, 0.5283, 0.1582, 0.5146, 0.2032, 0.5146, 0.2032, 0.5283, 0.1582, 0.9854, 0.2032, 0.9717, 0.1582, 0.9717, 0.1582, 0.9854, 0.2032, 0.5146, 0.2032, 0.51, 0.25, 0.51, 0.25, 0.5146, 0.2032, 0.9717, 0.1582, 0.9496, 0.1167, 0.9496, 0.1167, 0.9717, 0.1582, 0.51, 0.25, 0.5146, 0.2968, 0.5146, 0.2968, 0.51, 0.25, 0.9496, 0.1167, 0.9197, 0.08029, 0.9197, 0.08029, 0.9496, 0.1167, 0.5146, 0.2968, 0.5283, 0.3418, 0.5283, 0.3418, 0.5146, 0.2968, 0.9197, 0.08029, 0.8833, 0.05045, 0.8833, 0.05045, 0.9197, 0.08029, 0.5283, 0.3418, 0.5504, 0.3833, 0.5504, 0.3833, 0.5283, 0.3418, 0.8833, 0.05045, 0.8418, 0.02827, 0.8418, 0.02827, 0.8833, 0.05045, 0.75, 0.49, 0.7968, 0.4854, 0.7968, 0.4854, 0.75, 0.49, 0.5504, 0.3833, 0.5803, 0.4197, 0.5803, 0.4197, 0.5504, 0.3833, 0.8418, 0.02827, 0.7968, 0.01461, 0.7968, 0.01461, 0.8418, 0.02827, 0.7968, 0.4854, 0.8418, 0.4717, 0.8418, 0.4717, 0.7968, 0.4854, 0.5803, 0.4197, 0.6167, 0.4496, 0.6167, 0.4496, 0.5803, 0.4197, 0.7968, 0.01461, 0.75, 0.01, 0.75, 0.01, 0.7968, 0.01461, 0.8418, 0.4717, 0.8833, 0.4496, 0.8833, 0.4496, 0.8418, 0.4717, 0.6167, 0.4496, 0.6582, 0.4717, 0.6582, 0.4717, 0.6167, 0.4496, 0.75, 0.01, 0.7032, 0.01461, 0.7032, 0.01461, 0.75, 0.01, 0.8833, 0.4496, 0.9197, 0.4197, 0.9197, 0.4197, 0.8833, 0.4496, 0.6582, 0.4717, 0.7032, 0.4854, 0.7032, 0.4854, 0.6582, 0.4717, 0.7032, 0.01461, 0.6582, 0.02827, 0.6582, 0.02827, 0.7032, 0.01461, 0.0, 1.0, 1.0, 1.0, 0.0, 1.0, 0.0, 1.0, 1.0, 1.0, 0.0, 1.0, 0.0, 1.0, 1.0, 1.0, 1.0, 1.0, 0.0, 1.0, 0.0, 1.0, 1.0, 1.0, 1.0, 1.0, 1.0, 1.0, 0.0, 1.0, 0.0, 1.0, 0.0, 0.0, 0.0, 1.0, 1.0, 1.0, 1.0, 0.0, 1.0, 0.0, 1.0, 1.0, 0.0, 1.0, 0.0, 0.0, 1.0, 0.0, 1.0, 1.0, 0.0, 1.0, 0.0, 0.0, 0.0, 0.0, 0.0, 1.0, 1.0, 1.0, 1.0, 0.0, 1.0, 0.0, 1.0, 1.0, 0.0, 1.0, 0.0, 0.0, 1.0, 0.0, 1.0, 1.0, 0.0, 1.0, 0.0, 0.0, 1.0, 0.0, 1.0, 1.0, 0.0, 1.0, 0.0, 0.0, 0.0, 0.0, 0.0, 1.0, 1.0, 1.0, 1.0, 0.0, 0.0, 0.0, 0.0, 1.0, 1.0, 1.0, 1.0, 0.0, 1.0, 0.0, 1.0, 1.0, 0.0, 1.0, 0.0, 0.0, 1.0, 0.0, 0.0, 0.0, 0.0, 1.0, 1.0, 1.0, 1.0, 0.0, 1.0, 1.0, 0.0, 1.0, 0.0, 0.0, 0.0, 0.0, 0.0, 1.0, 1.0, 1.0, 1.0, 0.0, 1.0, 0.0, 1.0, 1.0, 0.0, 1.0, 0.0, 0.0, 1.0, 0.0, 1.0, 1.0, 0.0, 1.0, 0.0, 0.0, 0.0, 0.0, 0.0, 1.0, 1.0, 1.0, 1.0, 0.0, 0.0, 0.0, 0.0, 1.0, 1.0, 1.0, 1.0, 0.0, 0.0, 0.0, 0.0, 1.0, 1.0, 1.0, 1.0, 0.0, 0.0, 0.0, 0.0, 1.0, 1.0, 1.0, 1.0, 0.0, 1.0, 0.0, 1.0, 1.0, 0.0, 1.0, 0.0, 0.0, 1.0, 0.0, 0.0, 0.0, 0.0, 1.0, 1.0, 1.0, 1.0, 0.0, 1.0, 1.0, 0.0, 1.0, 0.0, 0.0, 0.0, 0.0, 0.0, 1.0, 1.0, 1.0, 1.0, 0.0, 0.0, 0.0, 0.0, 1.0, 1.0, 1.0, 1.0, 0.0, 1.0, 0.0, 1.0, 1.0, 0.0, 1.0, 0.0, 0.0, 1.0, 0.0, 0.0, 0.0, 0.0, 1.0, 1.0, 1.0, 0.0, 0.0, 0.0, 1.0, 1.0, 1.0, 1.0, 0.0, 1.0, 0.0, 1.0, 1.0, 0.0, 1.0, 0.0, 0.0, 1.0, 0.0, 1.0, 1.0, 0.0, 1.0, 0.0, 0.0, 0.0, 0.0, 0.0, 1.0, 1.0, 1.0, 1.0, 0.0, 1.0, 0.0, 1.0, 1.0, 0.0, 1.0, 0.0, 0.0, 1.0, 1.0, 0.0, 1.0, 1.0, 1.0, 1.0, 1.0, 1.0, 0.0, 1.0, 1.0, 0.0, 1.0, 0.0, 0.0, 0.0, 1.0, 1.0, 1.0, 1.0, 0.0, 0.0, 0.0, 0.0, 1.0, 1.0, 1.0, 1.0, 1.0, 0.0, 1.0, 0.0, 1.0, 0.0, 0.0, 0.0, 1.0, 1.0, 1.0, 1.0, 0.0, 1.0, 1.0, 1.0, 1.0, 0.0, 1.0, 0.0, 1.0, 0.0, 0.0, 0.0, 1.0, 1.0, 1.0, 1.0, 0.0, 1.0, 0.0, 0.0, 0.0, 0.0, 1.0, 1.0, 1.0, 1.0, 0.0, 0.0, 0.0, 0.0, 1.0, 1.0, 1.0, 0.0, 0.0, 0.0, 1.0, 1.0, 1.0, 1.0, 0.0, 0.0, 1.0, 1.0, 1.0, 0.0, 1.0, 0.0, 1.0, 0.0, 1.0, 1.0, 1.0, 1.0, 0.0, 0.0, 0.0, 1.0, 0.0, 1.0, 0.0, 0.0, 1.0, 0.0, 1.0, 0.1875, 0.0, 0.0, 0.28, 0.0, 1.0, 1.0, 1.0, 1.0, 0.0])
me_shape_9_indexedfaceset_013.materials.append(mat_metal_pins)
me_shape_9_indexedfaceset_013.materials.append(mat_plastic_chip)
me_shape_9_indexedfaceset_013.materials.append(mat_white_markings)
me_shape_9_indexedfaceset_013.update()
me_shape_9_indexedfaceset_013.normals_split_custom_set([tuple(v) for v in zip(*[iter([1.0, -6.479e-08, 6.479e-08, 1.0, -6.479e-08, 6.479e-08, 1.0, -6.479e-08, 6.479e-08, 1.0, -6.479e-08, 6.479e-08, -1.0, 4.859e-08, -6.479e-08, -1.0, 4.859e-08, -6.479e-08, -1.0, 4.859e-08, -6.479e-08, -1.0, 4.859e-08, -6.479e-08, 0.0, 1.0, 0.0, 0.0, 1.0, 0.0, 0.0, 1.0, 0.0, 0.0, 1.0, 0.0, 0.0, -1.0, 0.0, 0.0, -1.0, 0.0, 0.0, -1.0, 0.0, 0.0, -1.0, 0.0, 5.677e-08, -1.692e-15, -1.0, 5.677e-08, -1.692e-15, -1.0, 5.677e-08, -1.692e-15, -1.0, 5.677e-08, -1.692e-15, -1.0, 0.0, 0.0, 1.0, 0.0, 0.0, 1.0, 0.0, 0.0, 1.0, 0.0, 0.0, 1.0, 0.0, 0.0, 1.0, 0.0, 0.0, 1.0, 0.0, 0.0, 1.0, 0.0, 0.0, 1.0, 1.873e-08, 0.0, 1.0, 1.873e-08, 0.0, 1.0, 1.873e-08, 0.0, 1.0, 1.873e-08, 0.0, 1.0, -5.109e-09, 0.0, 1.0, -5.109e-09, 0.0, 1.0, -5.109e-09, 0.0, 1.0, -5.109e-09, 0.0, 1.0, 0.0, -1.0, -6.55e-07, 0.0, -1.0, -6.55e-07, 0.0, -1.0, -6.55e-07, 0.0, -1.0, -6.55e-07, -1.0, 0.0, 0.0, -1.0, 0.0, 0.0, -1.0, 0.0, 0.0, -1.0, 0.0, 0.0, 8.515e-08, 1.0, 0.0, 8.515e-08, 1.0, 0.0, 8.515e-08, 1.0, 0.0, 8.515e-08, 1.0, 0.0, 1.0, -5.731e-08, 0.0, 1.0, -5.731e-08, 0.0, 1.0, -5.731e-08, 0.0, 1.0, -5.731e-08, 0.0, -1.0, 2.292e-07, 0.0, -1.0, 2.292e-07, 0.0, -1.0, 2.292e-07, 0.0, -1.0, 2.292e-07, 0.0, 0.0, 1.0, 0.0, 0.0, 1.0, 0.0, 0.0, 1.0, 0.0, 0.0, 1.0, 0.0, -1.0, 2.866e-08, -5.731e-08, -1.0, 2.866e-08, -5.731e-08, -1.0, 2.866e-08, -5.731e-08, -1.0, 2.866e-08, -5.731e-08, 1.0, -1.146e-07, 0.0, 1.0, -1.146e-07, 0.0, 1.0, -1.146e-07, 0.0, 1.0, -1.146e-07, 0.0, 0.0, -1.0, 0.0, 0.0, -1.0, 0.0, 0.0, -1.0, 0.0, 0.0, -1.0, 0.0, -1.0, 0.0, 0.0, -1.0, 0.0, 0.0, -1.0, 0.0, 0.0, -1.0, 0.0, 0.0, 0.0, 1.0, 0.0, 0.0, 1.0, 0.0, 0.0, 1.0, 0.0, 0.0, 1.0, 0.0, 1.0, 0.0, 0.0, 1.0, 0.0, 0.0, 1.0, 0.0, 0.0, 1.0, 0.0, 0.0, 8.515e-08, 1.0, 0.0, 8.515e-08, 1.0, 0.0, 8.515e-08, 1.0, 0.0, 8.515e-08, 1.0, 0.0, 4.257e-08, 1.0, -8.187e-08, 4.257e-08, 1.0, -8.187e-08, 4.257e-08, 1.0, -8.187e-08, 4.257e-08, 1.0, -8.187e-08, 1.0, -5.731e-08, 5.731e-08, 1.0, -5.731e-08, 5.731e-08, 1.0, -5.731e-08, 5.731e-08, 1.0, -5.731e-08, 5.731e-08, -4.257e-08, -1.0, 0.0, -4.257e-08, -1.0, 0.0, -4.257e-08, -1.0, 0.0, -4.257e-08, -1.0, 0.0, 1.0, -1.146e-07, 0.0, 1.0, -1.146e-07, 0.0, 1.0, -1.146e-07, 0.0, 1.0, -1.146e-07, 0.0, -6.386e-08, -1.0, 0.0, -6.386e-08, -1.0, 0.0, -6.386e-08, -1.0, 0.0, -6.386e-08, -1.0, 0.0, -1.0, 5.731e-08, 0.0, -1.0, 5.731e-08, 0.0, -1.0, 5.731e-08, 0.0, -1.0, 5.731e-08, 0.0, 0.0, 1.0, 0.0, 0.0, 1.0, 0.0, 0.0, 1.0, 0.0, 0.0, 1.0, 0.0, 1.0, 0.0, 0.0, 1.0, 0.0, 0.0, 1.0, 0.0, 0.0, 1.0, 0.0, 0.0, 0.0, -1.0, 0.0, 0.0, -1.0, 0.0, 0.0, -1.0, 0.0, 0.0, -1.0, 0.0, -1.0, 5.731e-08, 0.0, -1.0, 5.731e-08, 0.0, -1.0, 5.731e-08, 0.0, -1.0, 5.731e-08, 0.0, 0.0, -1.0, 0.0, 0.0, -1.0, 0.0, 0.0, -1.0, 0.0, 0.0, -1.0, 0.0, -1.0, 0.0, 0.0, -1.0, 0.0, 0.0, -1.0, 0.0, 0.0, -1.0, 0.0, 0.0, 0.0, 1.0, 0.0, 0.0, 1.0, 0.0, 0.0, 1.0, 0.0, 0.0, 1.0, 0.0, 1.0, -3.98e-08, 0.0, 1.0, -3.98e-08, 0.0, 1.0, -3.98e-08, 0.0, 1.0, -3.98e-08, 0.0, -1.0, 5.731e-08, 0.0, -1.0, 5.731e-08, 0.0, -1.0, 5.731e-08, 0.0, -1.0, 5.731e-08, 0.0, 0.0, 0.0, 1.0, 0.0, 0.0, 1.0, 0.0, 0.0, 1.0, 0.0, 0.0, 1.0, 4.257e-08, 1.0, 0.0, 4.257e-08, 1.0, 0.0, 4.257e-08, 1.0, 0.0, 4.257e-08, 1.0, 0.0, 9.564e-09, 0.0, 1.0, 9.564e-09, 0.0, 1.0, 9.564e-09, 0.0, 1.0, 9.564e-09, 0.0, 1.0, 9.564e-09, 0.0, 1.0, 1.0, -1.146e-07, 1.146e-07, 1.0, -1.146e-07, 1.146e-07, 1.0, -1.146e-07, 1.146e-07, 1.0, -1.146e-07, 1.146e-07, 3.747e-08, 0.0, 1.0, 3.747e-08, 0.0, 1.0, 3.747e-08, 0.0, 1.0, 3.747e-08, 0.0, 1.0, -8.515e-08, -1.0, 0.0, -8.515e-08, -1.0, 0.0, -8.515e-08, -1.0, 0.0, -8.515e-08, -1.0, 0.0, -8.515e-08, -1.0, -3.275e-07, -8.515e-08, -1.0, -3.275e-07, -8.515e-08, -1.0, -3.275e-07, -8.515e-08, -1.0, -3.275e-07, 0.0, 0.0, 1.0, 0.0, 0.0, 1.0, 0.0, 0.0, 1.0, 0.0, 0.0, 1.0, 0.6823, 0.7311, 0.0, 0.6823, 0.7311, 0.0, 0.6823, 0.7311, 0.0, 0.6823, 0.7311, 0.0, -4.9e-08, 2.865e-15, 1.0, 8.089e-08, 2.484e-10, 1.0, -3.685e-08, -1.13e-09, 1.0, -4.295e-08, 2.492e-09, 1.0, -3.685e-08, -1.13e-09, 1.0, -4.63e-08, -2.122e-10, 1.0, -2.622e-08, 1.432e-15, 1.0, -6.298e-08, 1.692e-15, 1.0, -3.946e-08, -2.16e-09, 1.0, -4.166e-08, 1.322e-09, 1.0, -6.37e-08, 0.0, 1.0, -4.538e-08, 1.311e-09, 1.0, -6.37e-08, 0.0, 1.0, -1.634e-08, 0.0, 1.0, -4.538e-08, 1.311e-09, 1.0, -1.634e-08, 0.0, 1.0, -1.476e-08, 0.0, 1.0, -4.538e-08, 1.311e-09, 1.0, -1.476e-08, 0.0, 1.0, -4.9e-08, 2.865e-15, 1.0, -4.538e-08, 1.311e-09, 1.0, -1.899e-08, -1.424e-09, 1.0, -3.685e-08, -1.13e-09, 1.0, -6.224e-08, 2.484e-10, 1.0, -3.685e-08, -1.13e-09, 1.0, -4.538e-08, 1.311e-09, 1.0, -4.9e-08, 2.865e-15, 1.0, -6.224e-08, 2.484e-10, 1.0, -3.685e-08, -1.13e-09, 1.0, 8.089e-08, 2.484e-10, 1.0, -4.491e-08, 1.103e-09, 1.0, -4.166e-08, 1.322e-09, 1.0, -4.538e-08, 1.311e-09, 1.0, -4.538e-08, 1.311e-09, 1.0, -3.946e-08, -2.16e-09, 1.0, -4.337e-08, -2.869e-09, 1.0, -4.491e-08, 2.759e-10, 1.0, -4.445e-08, 2.759e-10, 1.0, -4.435e-08, 5.278e-10, 1.0, -4.468e-08, 5.208e-10, 1.0, -4.491e-08, 1.103e-09, 1.0, -4.538e-08, 1.311e-09, 1.0, -4.337e-08, -2.869e-09, 1.0, -4.337e-08, -2.869e-09, 1.0, -4.311e-08, 2.876e-15, 1.0, -4.488e-08, 1.184e-15, 1.0, -4.491e-08, 1.103e-09, 1.0, -1.476e-08, 0.0, 1.0, -4.705e-08, 8.882e-16, 1.0, -4.625e-08, 8.882e-16, 1.0, -4.9e-08, 2.865e-15, 1.0, -4.568e-08, 1.776e-15, 1.0, -4.39e-08, 3.468e-15, 1.0, -4.559e-08, 8.882e-16, 1.0, -4.705e-08, 8.882e-16, 1.0, -4.488e-08, 1.184e-15, 1.0, -4.311e-08, 2.876e-15, 1.0, -4.39e-08, 3.468e-15, 1.0, -4.568e-08, 1.776e-15, 1.0, -2.622e-08, 1.432e-15, 1.0, -1.466e-08, 0.0, 1.0, -4.48e-08, 8.882e-16, 1.0, -4.559e-08, 8.882e-16, 1.0, -1.588e-08, 0.0, 1.0, -4.445e-08, 2.759e-10, 1.0, -4.491e-08, 2.759e-10, 1.0, -8.744e-08, 0.0, 1.0, -4.48e-08, 8.882e-16, 1.0, -4.625e-08, 8.882e-16, 1.0, -4.705e-08, 8.882e-16, 1.0, -4.559e-08, 8.882e-16, 1.0, -4.468e-08, 5.208e-10, 1.0, -4.625e-08, 8.882e-16, 1.0, -4.48e-08, 8.882e-16, 1.0, -4.491e-08, 2.759e-10, 1.0, -6.14e-08, 1.692e-15, 1.0, -6.298e-08, 1.692e-15, 1.0, -4.39e-08, 3.468e-15, 1.0, -4.311e-08, 2.876e-15, 1.0, -4.445e-08, 2.759e-10, 1.0, -4.295e-08, 2.492e-09, 1.0, -4.281e-08, -3.763e-09, 1.0, -4.435e-08, 5.278e-10, 1.0, -4.435e-08, 5.278e-10, 1.0, -6.224e-08, 2.484e-10, 1.0, 8.089e-08, 2.484e-10, 1.0, -4.468e-08, 5.208e-10, 1.0, -4.295e-08, 2.492e-09, 1.0, -3.946e-08, 8.815e-10, 1.0, -4.029e-08, 2.16e-09, 1.0, -4.295e-08, 2.492e-09, 1.0, -4.029e-08, 2.16e-09, 1.0, -3.685e-08, -1.13e-09, 1.0, -3.685e-08, -1.13e-09, 1.0, -1.899e-08, -1.424e-09, 1.0, -4.63e-08, -2.122e-10, 1.0, -4.63e-08, -2.122e-10, 1.0, -4.281e-08, -3.763e-09, 1.0, -4.295e-08, 2.492e-09, 1.0, -6.298e-08, 1.692e-15, 1.0, -6.14e-08, 1.692e-15, 1.0, -3.946e-08, -2.16e-09, 1.0, -6.14e-08, 1.692e-15, 1.0, -2.854e-08, -8.815e-10, 1.0, -3.946e-08, -2.16e-09, 1.0, -2.854e-08, -8.815e-10, 1.0, -4.337e-08, -2.869e-09, 1.0, -3.946e-08, -2.16e-09, 1.0, -3.946e-08, -2.16e-09, 1.0, -4.029e-08, 2.16e-09, 1.0, -2.622e-08, 1.432e-15, 1.0, -4.029e-08, 2.16e-09, 1.0, -3.946e-08, 8.815e-10, 1.0, -1.588e-08, 0.0, 1.0, -1.588e-08, 0.0, 1.0, -8.744e-08, 0.0, 1.0, -4.029e-08, 2.16e-09, 1.0, -4.029e-08, 2.16e-09, 1.0, -8.744e-08, 0.0, 1.0, -1.466e-08, 0.0, 1.0, -1.466e-08, 0.0, 1.0, -2.622e-08, 1.432e-15, 1.0, -4.029e-08, 2.16e-09, 1.0, -4.568e-08, 1.776e-15, 1.0, -1.634e-08, 0.0, 1.0, -6.37e-08, 0.0, 1.0, -4.488e-08, 1.184e-15, 1.0, 2.909e-07, 0.0, -1.0, 2.909e-07, 0.0, -1.0, 2.909e-07, 0.0, -1.0, 2.909e-07, 0.0, -1.0, 2.909e-07, 0.0, -1.0, 2.909e-07, 0.0, -1.0, 2.909e-07, 0.0, -1.0, 2.909e-07, 0.0, -1.0, 2.909e-07, 0.0, -1.0, 2.909e-07, 0.0, -1.0, 2.909e-07, 0.0, -1.0, 2.909e-07, 0.0, -1.0, 2.909e-07, 0.0, -1.0, 2.909e-07, 0.0, -1.0, 2.909e-07, 0.0, -1.0, 2.909e-07, 0.0, -1.0, 2.909e-07, 0.0, -1.0, 2.909e-07, 0.0, -1.0, 2.909e-07, 0.0, -1.0, 2.909e-07, 0.0, -1.0, 2.909e-07, 0.0, -1.0, 2.909e-07, 0.0, -1.0, 2.909e-07, 0.0, -1.0, 2.909e-07, 0.0, -1.0, 2.909e-07, 0.0, -1.0, 2.909e-07, 0.0, -1.0, 2.909e-07, 0.0, -1.0, 2.909e-07, 0.0, -1.0, 2.909e-07, 0.0, -1.0, 2.909e-07, 0.0, -1.0, 2.909e-07, 0.0, -1.0, 2.909e-07, 0.0, -1.0, -4.028e-07, 0.0, 1.0, -4.028e-07, 0.0, 1.0, -4.028e-07, 0.0, 1.0, -4.028e-07, 0.0, 1.0, -4.028e-07, 0.0, 1.0, -4.028e-07, 0.0, 1.0, -4.028e-07, 0.0, 1.0, -4.028e-07, 0.0, 1.0, -4.028e-07, 0.0, 1.0, -4.028e-07, 0.0, 1.0, -4.028e-07, 0.0, 1.0, -4.028e-07, 0.0, 1.0, -4.028e-07, 0.0, 1.0, -4.028e-07, 0.0, 1.0, -4.028e-07, 0.0, 1.0, -4.028e-07, 0.0, 1.0, -4.028e-07, 0.0, 1.0, -4.028e-07, 0.0, 1.0, -4.028e-07, 0.0, 1.0, -4.028e-07, 0.0, 1.0, -4.028e-07, 0.0, 1.0, -4.028e-07, 0.0, 1.0, -4.028e-07, 0.0, 1.0, -4.028e-07, 0.0, 1.0, -4.028e-07, 0.0, 1.0, -4.028e-07, 0.0, 1.0, -4.028e-07, 0.0, 1.0, -4.028e-07, 0.0, 1.0, -4.028e-07, 0.0, 1.0, -4.028e-07, 0.0, 1.0, -4.028e-07, 0.0, 1.0, -4.028e-07, 0.0, 1.0, 0.7071, 0.7071, 4.774e-07, 0.8315, 0.5556, 5.967e-07, 0.8315, 0.5556, 5.967e-07, 0.7071, 0.7071, 4.774e-07, -0.1951, 0.9808, 0.0, -1.763e-07, 1.0, 0.0, -1.001e-07, 1.0, 0.0, -0.1951, 0.9808, 0.0, -0.3827, -0.9239, 0.0, -0.5556, -0.8315, -2.387e-07, -0.5556, -0.8315, -2.387e-07, -0.3827, -0.9239, 0.0, 0.8315, 0.5556, 5.967e-07, 0.9239, 0.3827, 5.967e-07, 0.9239, 0.3827, 5.967e-07, 0.8315, 0.5556, 5.967e-07, -0.5556, -0.8315, -2.387e-07, -0.7071, -0.7071, -4.774e-07, -0.7071, -0.7071, -4.774e-07, -0.5556, -0.8315, -2.387e-07, 0.9239, 0.3827, 5.967e-07, 0.9808, 0.1951, 5.371e-07, 0.9808, 0.1951, 5.371e-07, 0.9239, 0.3827, 5.967e-07, -0.7071, -0.7071, -4.774e-07, -0.8315, -0.5556, -5.967e-07, -0.8315, -0.5556, -5.967e-07, -0.7071, -0.7071, -4.774e-07, 0.9808, 0.1951, 5.371e-07, 1.0, 1.382e-07, 5.967e-07, 1.0, 1.382e-07, 5.967e-07, 0.9808, 0.1951, 5.371e-07, -0.8315, -0.5556, -5.967e-07, -0.9239, -0.3827, -6.564e-07, -0.9239, -0.3827, -6.564e-07, -0.8315, -0.5556, -5.967e-07, 1.0, 1.382e-07, 5.967e-07, 0.9808, -0.1951, 5.967e-07, 0.9808, -0.1951, 5.967e-07, 1.0, 1.382e-07, 5.967e-07, -0.9239, -0.3827, -6.564e-07, -0.9808, -0.1951, -5.967e-07, -0.9808, -0.1951, -5.967e-07, -0.9239, -0.3827, -6.564e-07, 0.9808, -0.1951, 5.967e-07, 0.9239, -0.3827, 6.564e-07, 0.9239, -0.3827, 6.564e-07, 0.9808, -0.1951, 5.967e-07, -0.9808, -0.1951, -5.967e-07, -1.0, 1.382e-07, -5.967e-07, -1.0, 1.382e-07, -5.967e-07, -0.9808, -0.1951, -5.967e-07, 0.9239, -0.3827, 6.564e-07, 0.8315, -0.5556, 5.967e-07, 0.8315, -0.5556, 5.967e-07, 0.9239, -0.3827, 6.564e-07, -1.0, 1.382e-07, -5.967e-07, -0.9808, 0.1951, -5.371e-07, -0.9808, 0.1951, -5.371e-07, -1.0, 1.382e-07, -5.967e-07, 0.8315, -0.5556, 5.967e-07, 0.7071, -0.7071, 4.774e-07, 0.7071, -0.7071, 4.774e-07, 0.8315, -0.5556, 5.967e-07, -0.9808, 0.1951, -5.371e-07, -0.9239, 0.3827, -5.967e-07, -0.9239, 0.3827, -5.967e-07, -0.9808, 0.1951, -5.371e-07, 0.7071, -0.7071, 4.774e-07, 0.5556, -0.8315, 2.387e-07, 0.5556, -0.8315, 2.387e-07, 0.7071, -0.7071, 4.774e-07, -0.9239, 0.3827, -5.967e-07, -0.8315, 0.5556, -5.967e-07, -0.8315, 0.5556, -5.967e-07, -0.9239, 0.3827, -5.967e-07, 0.5556, -0.8315, 2.387e-07, 0.3827, -0.9239, 0.0, 0.3827, -0.9239, 0.0, 0.5556, -0.8315, 2.387e-07, -1.763e-07, 1.0, 0.0, 0.1951, 0.9808, 0.0, 0.1951, 0.9808, 0.0, -1.001e-07, 1.0, 0.0, -0.8315, 0.5556, -5.967e-07, -0.7071, 0.7071, -4.774e-07, -0.7071, 0.7071, -4.774e-07, -0.8315, 0.5556, -5.967e-07, 0.3827, -0.9239, 0.0, 0.1951, -0.9808, 2.387e-07, 0.1951, -0.9808, 2.387e-07, 0.3827, -0.9239, 0.0, 0.1951, 0.9808, 0.0, 0.3827, 0.9239, 2.387e-07, 0.3827, 0.9239, 2.387e-07, 0.1951, 0.9808, 0.0, -0.7071, 0.7071, -4.774e-07, -0.5556, 0.8315, -4.774e-07, -0.5556, 0.8315, -4.774e-07, -0.7071, 0.7071, -4.774e-07, 0.1951, -0.9808, 2.387e-07, -1.763e-07, -1.0, -8.727e-13, -1.001e-07, -1.0, -5.091e-13, 0.1951, -0.9808, 2.387e-07, 0.3827, 0.9239, 2.387e-07, 0.5556, 0.8315, 4.774e-07, 0.5556, 0.8315, 4.774e-07, 0.3827, 0.9239, 2.387e-07, -0.5556, 0.8315, -4.774e-07, -0.3827, 0.9239, -2.387e-07, -0.3827, 0.9239, -2.387e-07, -0.5556, 0.8315, -4.774e-07, -1.763e-07, -1.0, -8.727e-13, -0.1951, -0.9808, -2.387e-07, -0.1951, -0.9808, -2.387e-07, -1.001e-07, -1.0, -5.091e-13, 0.5556, 0.8315, 4.774e-07, 0.7071, 0.7071, 4.774e-07, 0.7071, 0.7071, 4.774e-07, 0.5556, 0.8315, 4.774e-07, -0.3827, 0.9239, -2.387e-07, -0.1951, 0.9808, 0.0, -0.1951, 0.9808, 0.0, -0.3827, 0.9239, -2.387e-07, -0.1951, -0.9808, -2.387e-07, -0.3827, -0.9239, 0.0, -0.3827, -0.9239, 0.0, -0.1951, -0.9808, -2.387e-07, 0.0, 0.0, 1.0, 0.0, 0.0, 1.0, 0.0, 0.0, 1.0, 0.0, 0.0, 1.0, 0.0, 0.0, 1.0, 0.0, 0.0, 1.0, 0.0, 0.0, 1.0, 0.0, 0.0, 1.0, 1.873e-08, 0.0, 1.0, 1.873e-08, 0.0, 1.0, 1.873e-08, 0.0, 1.0, 1.873e-08, 0.0, 1.0, -5.109e-09, 0.0, 1.0, -5.109e-09, 0.0, 1.0, -5.109e-09, 0.0, 1.0, -5.109e-09, 0.0, 1.0, 0.0, -1.0, -3.421e-07, 0.0, -1.0, -3.421e-07, 0.0, -1.0, -3.421e-07, 0.0, -1.0, -3.421e-07, -1.0, 0.0, 0.0, -1.0, 0.0, 0.0, -1.0, 0.0, 0.0, -1.0, 0.0, 0.0, 8.515e-08, 1.0, 0.0, 8.515e-08, 1.0, 0.0, 8.515e-08, 1.0, 0.0, 8.515e-08, 1.0, 0.0, 1.0, -5.322e-08, 0.0, 1.0, -5.322e-08, 0.0, 1.0, -5.322e-08, 0.0, 1.0, -5.322e-08, 0.0, -1.0, 2.129e-07, 0.0, -1.0, 2.129e-07, 0.0, -1.0, 2.129e-07, 0.0, -1.0, 2.129e-07, 0.0, 0.0, 1.0, 0.0, 0.0, 1.0, 0.0, 0.0, 1.0, 0.0, 0.0, 1.0, 0.0, -1.0, 2.661e-08, -5.322e-08, -1.0, 2.661e-08, -5.322e-08, -1.0, 2.661e-08, -5.322e-08, -1.0, 2.661e-08, -5.322e-08, 1.0, -1.064e-07, 0.0, 1.0, -1.064e-07, 0.0, 1.0, -1.064e-07, 0.0, 1.0, -1.064e-07, 0.0, 0.0, -1.0, 0.0, 0.0, -1.0, 0.0, 0.0, -1.0, 0.0, 0.0, -1.0, 0.0, -1.0, 0.0, 0.0, -1.0, 0.0, 0.0, -1.0, 0.0, 0.0, -1.0, 0.0, 0.0, 0.0, 0.0, -1.0, 0.0, 0.0, -1.0, 0.0, 0.0, -1.0, 0.0, 0.0, -1.0, 0.0, 1.0, 0.0, 0.0, 1.0, 0.0, 0.0, 1.0, 0.0, 0.0, 1.0, 0.0, 1.0, 0.0, 0.0, 1.0, 0.0, 0.0, 1.0, 0.0, 0.0, 1.0, 0.0, 0.0, 8.515e-08, 1.0, 0.0, 8.515e-08, 1.0, 0.0, 8.515e-08, 1.0, 0.0, 8.515e-08, 1.0, 0.0, 4.257e-08, 1.0, -3.801e-08, 4.257e-08, 1.0, -3.801e-08, 4.257e-08, 1.0, -3.801e-08, 4.257e-08, 1.0, -3.801e-08, 1.0, -5.322e-08, 5.322e-08, 1.0, -5.322e-08, 5.322e-08, 1.0, -5.322e-08, 5.322e-08, 1.0, -5.322e-08, 5.322e-08, -4.257e-08, -1.0, 0.0, -4.257e-08, -1.0, 0.0, -4.257e-08, -1.0, 0.0, -4.257e-08, -1.0, 0.0, 1.0, -1.064e-07, 0.0, 1.0, -1.064e-07, 0.0, 1.0, -1.064e-07, 0.0, 1.0, -1.064e-07, 0.0, -6.386e-08, -1.0, 0.0, -6.386e-08, -1.0, 0.0, -6.386e-08, -1.0, 0.0, -6.386e-08, -1.0, 0.0, -1.0, 7.983e-08, 0.0, -1.0, 7.983e-08, 0.0, -1.0, 7.983e-08, 0.0, -1.0, 7.983e-08, 0.0, 4.06e-14, 0.0, -1.0, 4.06e-14, 0.0, -1.0, 4.06e-14, 0.0, -1.0, 4.06e-14, 0.0, -1.0, 0.0, 1.0, 0.0, 0.0, 1.0, 0.0, 0.0, 1.0, 0.0, 0.0, 1.0, 0.0, 1.0, 0.0, 0.0, 1.0, 0.0, 0.0, 1.0, 0.0, 0.0, 1.0, 0.0, 0.0, 0.0, -1.0, 0.0, 0.0, -1.0, 0.0, 0.0, -1.0, 0.0, 0.0, -1.0, 0.0, -1.0, 5.322e-08, 0.0, -1.0, 5.322e-08, 0.0, -1.0, 5.322e-08, 0.0, -1.0, 5.322e-08, 0.0, 0.0, 0.0, -1.0, 0.0, 0.0, -1.0, 0.0, 0.0, -1.0, 0.0, 0.0, -1.0, 0.0, -1.0, 0.0, 0.0, -1.0, 0.0, 0.0, -1.0, 0.0, 0.0, -1.0, 0.0, -1.0, 0.0, 0.0, -1.0, 0.0, 0.0, -1.0, 0.0, 0.0, -1.0, 0.0, 0.0, 0.0, 1.0, 0.0, 0.0, 1.0, 0.0, 0.0, 1.0, 0.0, 0.0, 1.0, 0.0, 1.0, -3.696e-08, 0.0, 1.0, -3.696e-08, 0.0, 1.0, -3.696e-08, 0.0, 1.0, -3.696e-08, 0.0, -1.0, 5.322e-08, 0.0, -1.0, 5.322e-08, 0.0, -1.0, 5.322e-08, 0.0, -1.0, 5.322e-08, 0.0, 0.0, 0.0, 1.0, 0.0, 0.0, 1.0, 0.0, 0.0, 1.0, 0.0, 0.0, 1.0, 4.257e-08, 1.0, 0.0, 4.257e-08, 1.0, 0.0, 4.257e-08, 1.0, 0.0, 4.257e-08, 1.0, 0.0, -8.12e-14, 0.0, -1.0, -8.12e-14, 0.0, -1.0, -8.12e-14, 0.0, -1.0, -8.12e-14, 0.0, -1.0, 0.0, 0.0, 1.0, 0.0, 0.0, 1.0, 0.0, 0.0, 1.0, 0.0, 0.0, 1.0, 0.0, 0.0, 1.0, 1.0, -1.064e-07, 1.064e-07, 1.0, -1.064e-07, 1.064e-07, 1.0, -1.064e-07, 1.064e-07, 1.0, -1.064e-07, 1.064e-07, 3.747e-08, 0.0, 1.0, 3.747e-08, 0.0, 1.0, 3.747e-08, 0.0, 1.0, 3.747e-08, 0.0, 1.0, -8.515e-08, -1.0, 0.0, -8.515e-08, -1.0, 0.0, -8.515e-08, -1.0, 0.0, -8.515e-08, -1.0, 0.0, 0.0, 0.0, -1.0, 0.0, 0.0, -1.0, 0.0, 0.0, -1.0, 0.0, 0.0, -1.0, -8.12e-14, 0.0, -1.0, -8.12e-14, 0.0, -1.0, -8.12e-14, 0.0, -1.0, -8.12e-14, 0.0, -1.0, -8.515e-08, -1.0, -3.041e-07, -8.515e-08, -1.0, -3.041e-07, -8.515e-08, -1.0, -3.041e-07, -8.515e-08, -1.0, -3.041e-07, 0.0, 0.0, 1.0, 0.0, 0.0, 1.0, 0.0, 0.0, 1.0, 0.0, 0.0, 1.0, -8.12e-14, 0.0, -1.0, -8.12e-14, 0.0, -1.0, -8.12e-14, 0.0, -1.0, -8.12e-14, 0.0, -1.0, 0.6823, 0.7311, 0.0, 0.6823, 0.7311, 0.0, 0.6823, 0.7311, 0.0, 0.6823, 0.7311, 0.0, 0.0, 0.0, -1.0, 0.0, 0.0, -1.0, 0.0, 0.0, -1.0, 0.0, 0.0, -1.0, 0.0, 0.0, -1.0])] * 3)])

# ---- objects
ob_xson_8_1x1_95mm_p0_5mm = bpy.data.objects.new('XSON-8_1x1.95mm_P0.5mm', me_shape_9_indexedfaceset_013)

# ---- transforms, parenting, visibility, modifiers, constraints
ob_xson_8_1x1_95mm_p0_5mm.location = (0.0, 0.0, 0.0)
_m = ob_xson_8_1x1_95mm_p0_5mm.modifiers.new('Bevel', 'BEVEL')
_m.width = 0.005
_m.width_pct = 0.005
_m.segments = 6

# ---- collection membership
col_collection.objects.link(ob_xson_8_1x1_95mm_p0_5mm)

# ---- scene / render settings (as saved in the file)
scene.frame_start = 1; scene.frame_end = 250; scene.frame_set(1)
scene.render.engine = 'CYCLES'
scene.cycles.shading_system = True
scene.cycles.sampling_pattern = 'TABULATED_SOBOL'
scene.cycles.use_light_tree = False
scene.eevee.ray_tracing_options.trace_max_roughness = 0.0
scene.view_settings.view_transform = 'Filmic'
bpy.context.view_layer.update()

# ---- added for rendering (the .blend has no active camera and no usable light): camera, sun
cam_auto = bpy.data.cameras.new('AutoCamera')
cam_auto.lens = 50.0
cam_auto.sensor_width = 36.0
cam_auto.clip_end = 1000.0
ob_auto_camera = bpy.data.objects.new('AutoCamera', cam_auto)
scene.collection.objects.link(ob_auto_camera)
ob_auto_camera.location = (2.10567, -2.56281, 1.94604)
ob_auto_camera.rotation_euler = (1.09748, -7.21219e-08, 0.694738)
scene.camera = ob_auto_camera
light_auto_sun = bpy.data.lights.new('AutoSun', 'SUN')
light_auto_sun.energy = 3.0
light_auto_sun.angle = 0.0523599
ob_auto_sun = bpy.data.objects.new('AutoSun', light_auto_sun)
scene.collection.objects.link(ob_auto_sun)
ob_auto_sun.rotation_euler = (0.872665, 0.174533, 0.523599)
bpy.context.view_layer.update()
